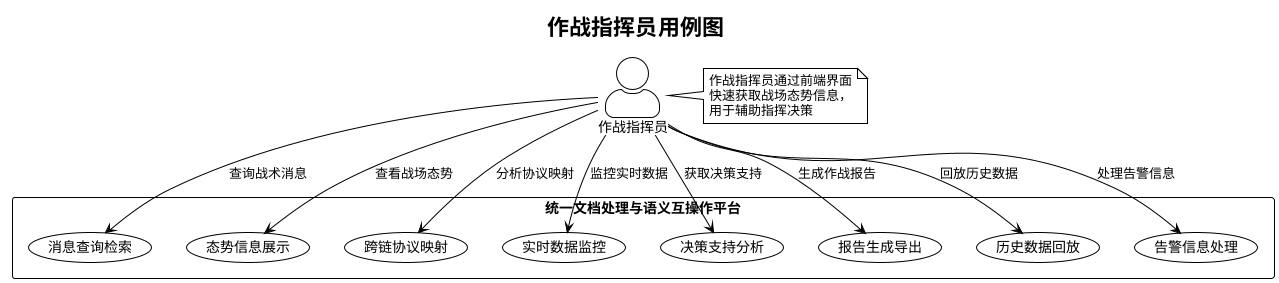

The diagram above was rendered by PlantUML. Its source (embedded in the PNG):
@startuml
!theme plain
skinparam backgroundColor white
skinparam actorStyle awesome

title 作战指挥员用例图

actor "作战指挥员" as Commander

rectangle "统一文档处理与语义互操作平台" {
    usecase "消息查询检索" as UC1
    usecase "态势信息展示" as UC2
    usecase "跨链协议映射" as UC3
    usecase "实时数据监控" as UC4
    usecase "决策支持分析" as UC5
    usecase "报告生成导出" as UC6
    usecase "历史数据回放" as UC7
    usecase "告警信息处理" as UC8
}

Commander --> UC1 : 查询战术消息
Commander --> UC2 : 查看战场态势
Commander --> UC3 : 分析协议映射
Commander --> UC4 : 监控实时数据
Commander --> UC5 : 获取决策支持
Commander --> UC6 : 生成作战报告
Commander --> UC7 : 回放历史数据
Commander --> UC8 : 处理告警信息

note right of Commander
  作战指挥员通过前端界面
  快速获取战场态势信息，
  用于辅助指挥决策
end note
@enduml